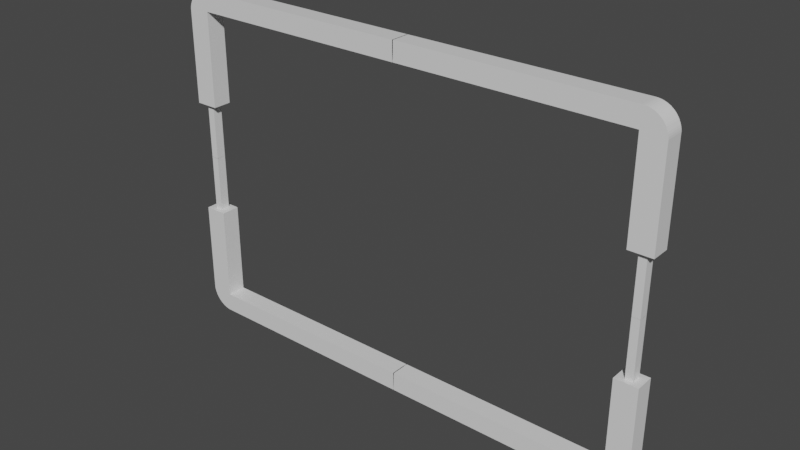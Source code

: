 # Source: pong_field.blend  (saved by Blender 3.0.42; exported with 4.5.12 LTS)
import bpy
from mathutils import Matrix  # noqa: F401  (used for matrix-valued properties, if any)

bpy.ops.wm.read_factory_settings(use_empty=True)
scene = bpy.context.scene
scene.name = 'Scene'

# ---- collections
col_collection = bpy.data.collections.new('Collection'); scene.collection.children.link(col_collection)

# ---- materials (node trees are filled in below, after node groups)
mat_material = bpy.data.materials.new('Material')
mat_material.alpha_threshold = 0.0
mat_material.use_transparent_shadow = False
mat_material.line_color = (0.0, 0.0, 0.0, 1.0)

# ---- node groups
ng_auto_smooth = bpy.data.node_groups.new('Auto Smooth', 'GeometryNodeTree')
_s = ng_auto_smooth.interface.new_socket(name='Geometry', in_out='OUTPUT', socket_type='NodeSocketGeometry')
_s = ng_auto_smooth.interface.new_socket(name='Geometry', in_out='INPUT', socket_type='NodeSocketGeometry')
_s = ng_auto_smooth.interface.new_socket(name='Angle', in_out='INPUT', socket_type='NodeSocketFloat')
_s.subtype = 'ANGLE'
_s.min_value = 0.0
_s.max_value = 3.142
ng_auto_smooth.is_modifier = True
_N = ng_auto_smooth.nodes; _L = ng_auto_smooth.links
n0 = _N.new('NodeGroupOutput'); n0.name = 'Group Output'; n0.location = (480, -100)
n1 = _N.new('NodeGroupInput'); n1.name = 'Group Input'; n1.location = (-420, -300)
n2 = _N.new('NodeGroupInput'); n2.name = 'Group Input.001'; n2.location = (-60, -100)
n3 = _N.new('GeometryNodeSetShadeSmooth'); n3.name = 'Set Shade Smooth'; n3.location = (120, -100)
n3.domain = 'EDGE'
n4 = _N.new('GeometryNodeSetShadeSmooth'); n4.name = 'Set Shade Smooth.001'; n4.location = (300, -100)
n5 = _N.new('GeometryNodeInputMeshEdgeAngle'); n5.name = 'Edge Angle'; n5.location = (-420, -220)
n6 = _N.new('GeometryNodeInputEdgeSmooth'); n6.name = 'Is Edge Smooth'; n6.location = (-60, -160)
n7 = _N.new('GeometryNodeInputShadeSmooth'); n7.name = 'Is Face Smooth'; n7.location = (-240, -340)
n8 = _N.new('FunctionNodeBooleanMath'); n8.name = 'Boolean Math'; n8.location = (-60, -220)
n9 = _N.new('FunctionNodeCompare'); n9.name = 'Compare'; n9.location = (-240, -180)
n9.operation = 'LESS_EQUAL'
_L.new(n5.outputs[0], n9.inputs[0])
_L.new(n4.outputs[0], n0.inputs[0])
_L.new(n1.outputs[1], n9.inputs[1])
_L.new(n9.outputs[0], n8.inputs[0])
_L.new(n7.outputs[0], n8.inputs[1])
_L.new(n2.outputs[0], n3.inputs[0])
_L.new(n6.outputs[0], n3.inputs[1])
_L.new(n3.outputs[0], n4.inputs[0])
_L.new(n8.outputs[0], n3.inputs[2])
n0.is_active_output = True

# ---- material node trees
mat_material.use_nodes = True; mat_material.node_tree.nodes.clear()
_N = mat_material.node_tree.nodes; _L = mat_material.node_tree.links
n0 = _N.new('ShaderNodeOutputMaterial'); n0.name = 'Material Output'; n0.location = (300, 300)
n1 = _N.new('ShaderNodeBsdfPrincipled'); n1.name = 'Principled BSDF'; n1.location = (10, 300)
n1.distribution = 'GGX'
n1.subsurface_method = 'RANDOM_WALK_SKIN'
n1.inputs[2].default_value = 0.4
n1.inputs[3].default_value = 1.45
n1.inputs[27].default_value = (0.0, 0.0, 0.0, 1.0)
n1.inputs[28].default_value = 1.0
_L.new(n1.outputs[0], n0.inputs[0])
n0.is_active_output = True

# ---- world
world_world = bpy.data.worlds.new('World'); scene.world = world_world
world_world.use_nodes = True; world_world.node_tree.nodes.clear()
_N = world_world.node_tree.nodes; _L = world_world.node_tree.links
n0 = _N.new('ShaderNodeOutputWorld'); n0.name = 'World Output'; n0.location = (300, 300)
n1 = _N.new('ShaderNodeBackground'); n1.name = 'Background'; n1.location = (10, 300)
n1.inputs[0].default_value = (0.05088, 0.05088, 0.05088, 1.0)
_L.new(n1.outputs[0], n0.inputs[0])
n0.is_active_output = True
world_world.color = (0.05088, 0.05088, 0.05088)
world_world.use_sun_shadow = False
world_world.sun_shadow_jitter_overblur = 0.0

# ---- meshes
me_cube = bpy.data.meshes.new('Cube')
me_cube.from_pydata([(1.021, -15.11, 8.997), (0.02148, -15.11, 7.997), (1.021, -15.11, 8.997), (0.02148, -16.11, 8.997), (1.021, -15.11, 7.997), (0.02148, -15.11, 8.997), (0.02148, -15.11, 8.997), (0.02148, -16.11, 7.997), (0.02148, -15.11, 8.997), (1.021, -15.11, 8.997), (1.021, -15.11, 8.997), (0.02148, -16.11, 8.997), (1.021, -15.11, 7.997), (0.02148, -15.11, 7.997), (0.02148, -16.11, 7.997), (0.02148, -15.11, 8.997), (0.02148, -16.11, 8.997), (1.021, -15.11, 7.997), (0.02148, -15.11, 7.997), (0.02148, -16.11, 7.997), (1.021, -16.11, 8.997), (0.02148, -16.11, 8.997), (1.021, -15.11, 7.997), (0.02148, -15.11, 7.997), (0.02148, -16.11, 7.997), (1.021, -16.11, 7.997), (13.02, -15.11, 7.997), (13.02, -16.11, 7.997), (11.82, -16.11, 7.997), (11.82, -16.11, 8.997), (11.82, -15.11, 7.997), (11.82, -15.11, 8.997), (13.02, -15.11, 7.997), (11.82, -15.11, 7.997), (13.02, -16.11, 7.997), (11.82, -16.11, 7.997), (13.02, -15.11, 2.997), (13.02, -16.11, 2.997), (11.82, -16.11, 2.997), (11.82, -15.11, 2.997), (12.22, -15.36, 2.997), (12.22, -15.61, 2.997), (12.22, -15.86, 2.997), (12.62, -15.36, 2.997), (12.62, -15.61, 2.997), (12.62, -15.86, 2.997), (12.22, -15.36, -0.002626), (12.22, -15.61, -0.002626), (12.22, -15.86, -0.002626), (12.62, -15.36, -0.002626), (12.62, -15.61, -0.002626), (12.62, -15.86, -0.002626), (11.84, -15.11, 8.997), (13.02, -15.11, 7.814), (11.84, -15.11, 8.997), (11.94, -15.11, 8.993), (12.03, -15.11, 8.981), (12.13, -15.11, 8.961), (12.22, -15.11, 8.933), (12.31, -15.11, 8.898), (12.4, -15.11, 8.855), (12.49, -15.11, 8.805), (12.56, -15.11, 8.748), (12.64, -15.11, 8.685), (12.71, -15.11, 8.615), (12.77, -15.11, 8.541), (12.83, -15.11, 8.461), (12.88, -15.11, 8.377), (12.92, -15.11, 8.289), (12.96, -15.11, 8.198), (12.99, -15.11, 8.105), (13.01, -15.11, 8.009), (13.02, -15.11, 7.912), (13.02, -16.11, 7.814), (11.84, -16.11, 8.997), (11.84, -16.11, 8.997), (13.02, -16.11, 7.912), (13.01, -16.11, 8.009), (12.99, -16.11, 8.105), (12.96, -16.11, 8.198), (12.92, -16.11, 8.289), (12.88, -16.11, 8.377), (12.83, -16.11, 8.461), (12.77, -16.11, 8.541), (12.71, -16.11, 8.615), (12.64, -16.11, 8.685), (12.56, -16.11, 8.748), (12.49, -16.11, 8.805), (12.4, -16.11, 8.855), (12.31, -16.11, 8.898), (12.22, -16.11, 8.933), (12.13, -16.11, 8.961), (12.03, -16.11, 8.981), (11.94, -16.11, 8.993)], [(35, 29), (33, 31), (36, 32), (27, 37), (36, 26), (35, 38), (37, 34), (33, 39), (53, 26), (53, 32), (73, 27), (73, 34)], [(2, 6, 8, 9), (2, 4, 1, 6), (4, 2, 9, 12), (7, 1, 13, 14), (3, 7, 14, 11), (14, 13, 18, 19), (8, 11, 16, 5), (13, 12, 17, 18), (11, 14, 19, 16), (6, 3, 11, 8), (1, 4, 12, 13), (0, 5, 15, 10), (17, 0, 10, 22), (19, 18, 23, 24), (5, 16, 21, 15), (12, 9, 0, 17), (9, 8, 5, 0), (15, 21, 20, 10), (25, 20, 21, 24), (24, 23, 22, 25), (16, 19, 24, 21), (18, 17, 22, 23), (39, 31, 54, 53, 36), (22, 10, 31, 30), (25, 22, 30, 28), (20, 25, 28, 29), (28, 30, 39, 38), (37, 38, 39, 36), (45, 42, 48, 51), (43, 44, 50, 49), (44, 45, 51, 50), (48, 47, 50, 51), (47, 46, 49, 50), (43, 49, 46, 40), (42, 41, 47, 48), (41, 40, 46, 47), (38, 37, 73, 75, 29), (20, 74, 52, 10), (52, 55, 54), (55, 56, 54), (56, 57, 54), (57, 58, 54), (58, 59, 54), (59, 60, 54), (60, 61, 54), (61, 62, 54), (62, 63, 54), (63, 64, 54), (64, 65, 54), (65, 66, 54), (66, 67, 54), (67, 68, 54), (68, 69, 54), (69, 70, 54), (70, 71, 54), (71, 72, 54), (72, 53, 54), (73, 76, 75), (76, 77, 75), (77, 78, 75), (78, 79, 75), (79, 80, 75), (80, 81, 75), (81, 82, 75), (82, 83, 75), (83, 84, 75), (84, 85, 75), (85, 86, 75), (86, 87, 75), (87, 88, 75), (88, 89, 75), (89, 90, 75), (90, 91, 75), (91, 92, 75), (92, 93, 75), (93, 74, 75), (52, 74, 93, 55), (55, 93, 92, 56), (56, 92, 91, 57), (57, 91, 90, 58), (58, 90, 89, 59), (59, 89, 88, 60), (60, 88, 87, 61), (61, 87, 86, 62), (62, 86, 85, 63), (63, 85, 84, 64), (64, 84, 83, 65), (65, 83, 82, 66), (66, 82, 81, 67), (67, 81, 80, 68), (68, 80, 79, 69), (69, 79, 78, 70), (70, 78, 77, 71), (71, 77, 76, 72), (72, 76, 73, 53), (73, 37, 36, 53)])
_uv = me_cube.uv_layers.new(name='UVMap')
_uv.uv.foreach_set('vector', [0.625, 0.625, 0.625, 0.625, 0.625, 0.625, 0.625, 0.625, 0.625, 0.625, 0.5, 0.625, 0.5, 0.625, 0.625, 0.625, 0.5, 0.625, 0.625, 0.625, 0.625, 0.625, 0.5, 0.625, 0.0, 0.0, 0.0, 0.0, 0.0, 0.0, 0.0, 0.0, 0.0, 0.0, 0.0, 0.0, 0.0, 0.0, 0.0, 0.0, 0.0, 0.0, 0.0, 0.0, 0.0, 0.0, 0.0, 0.0, 0.0, 0.0, 0.0, 0.0, 0.0, 0.0, 0.0, 0.0, 0.5, 0.625, 0.5, 0.625, 0.5, 0.625, 0.5, 0.625, 0.0, 0.0, 0.0, 0.0, 0.0, 0.0, 0.0, 0.0, 0.0, 0.0, 0.0, 0.0, 0.0, 0.0, 0.0, 0.0, 0.5, 0.625, 0.5, 0.625, 0.5, 0.625, 0.5, 0.625, 0.625, 0.625, 0.625, 0.625, 0.625, 0.625, 0.625, 0.625, 0.5, 0.625, 0.625, 0.625, 0.625, 0.625, 0.5, 0.625, 0.0, 0.0, 0.0, 0.0, 0.0, 0.0, 0.0, 0.0, 0.0, 0.0, 0.0, 0.0, 0.0, 0.0, 0.0, 0.0, 0.5, 0.625, 0.625, 0.625, 0.625, 0.625, 0.5, 0.625, 0.625, 0.625, 0.625, 0.625, 0.625, 0.625, 0.625, 0.625, 0.625, 0.625, 0.625, 0.875, 0.625, 0.75, 0.625, 0.625, 0.5, 0.75, 0.625, 0.75, 0.625, 0.875, 0.5, 0.875, 0.5, 0.875, 0.5, 0.625, 0.5, 0.625, 0.5, 0.75, 0.0, 0.0, 0.0, 0.0, 0.0, 0.0, 0.0, 0.0, 0.5, 0.625, 0.5, 0.625, 0.5, 0.625, 0.5, 0.625, 0.5, 0.625, 0.625, 0.625, 0.625, 0.625, 0.5017, 0.5017, 0.0, 0.0, 0.5, 0.625, 0.625, 0.625, 0.625, 0.625, 0.5, 0.625, 0.5, 0.75, 0.5, 0.625, 0.5, 0.625, 0.5, 0.75, 0.625, 0.75, 0.5, 0.75, 0.5, 0.75, 0.625, 0.75, 0.5, 0.75, 0.5, 0.625, 0.5, 0.625, 0.5, 0.75, 0.0, 0.0, 0.0, 0.0, 0.5, 0.625, 0.0, 0.0, 0.5, 0.7188, 0.5, 0.7188, 0.5, 0.7188, 0.5, 0.7188, 0.5, 0.6562, 0.5, 0.6875, 0.5, 0.6875, 0.5, 0.6562, 0.5, 0.6875, 0.5, 0.7188, 0.5, 0.7188, 0.5, 0.6875, 0.5, 0.7188, 0.5, 0.6875, 0.5, 0.6875, 0.5, 0.7188, 0.5, 0.6875, 0.5, 0.6562, 0.5, 0.6562, 0.5, 0.6875, 0.5, 0.6562, 0.5, 0.6562, 0.5, 0.6562, 0.5, 0.6562, 0.5, 0.7188, 0.5, 0.6875, 0.5, 0.6875, 0.5, 0.7188, 0.5, 0.6875, 0.5, 0.6562, 0.5, 0.6562, 0.5, 0.6875, 0.0, 0.0, 0.0, 0.0, 0.5017, 0.6021, 0.625, 0.75, 0.625, 0.75, 0.625, 0.75, 0.625, 0.75, 0.625, 0.625, 0.625, 0.625, 0.625, 0.625, 0.6246, 0.6246, 0.625, 0.625, 0.6246, 0.6246, 0.6233, 0.6233, 0.625, 0.625, 0.6233, 0.6233, 0.6212, 0.6212, 0.625, 0.625, 0.6212, 0.6212, 0.6183, 0.6183, 0.625, 0.625, 0.6183, 0.6183, 0.6146, 0.6146, 0.625, 0.625, 0.6146, 0.6146, 0.6101, 0.6101, 0.625, 0.625, 0.6101, 0.6101, 0.6049, 0.6049, 0.625, 0.625, 0.6049, 0.6049, 0.599, 0.599, 0.625, 0.625, 0.599, 0.599, 0.5924, 0.5924, 0.625, 0.625, 0.5924, 0.5924, 0.5852, 0.5852, 0.625, 0.625, 0.5852, 0.5852, 0.5774, 0.5774, 0.625, 0.625, 0.5774, 0.5774, 0.5692, 0.5692, 0.625, 0.625, 0.5692, 0.5692, 0.5604, 0.5604, 0.625, 0.625, 0.5604, 0.5604, 0.5513, 0.5513, 0.625, 0.625, 0.5513, 0.5513, 0.5418, 0.5418, 0.625, 0.625, 0.5418, 0.5418, 0.532, 0.532, 0.625, 0.625, 0.532, 0.532, 0.522, 0.522, 0.625, 0.625, 0.522, 0.522, 0.5119, 0.5119, 0.625, 0.625, 0.5119, 0.5119, 0.5017, 0.5017, 0.625, 0.625, 0.5017, 0.6021, 0.5119, 0.6143, 0.625, 0.75, 0.5119, 0.6143, 0.522, 0.6264, 0.625, 0.75, 0.522, 0.6264, 0.532, 0.6384, 0.625, 0.75, 0.532, 0.6384, 0.5418, 0.6501, 0.625, 0.75, 0.5418, 0.6501, 0.5513, 0.6615, 0.625, 0.75, 0.5513, 0.6615, 0.5604, 0.6725, 0.625, 0.75, 0.5604, 0.6725, 0.5692, 0.683, 0.625, 0.75, 0.5692, 0.683, 0.5774, 0.6929, 0.625, 0.75, 0.5774, 0.6929, 0.5852, 0.7023, 0.625, 0.75, 0.5852, 0.7023, 0.625, 0.75, 0.625, 0.75, 0.625, 0.75, 0.625, 0.75, 0.625, 0.75, 0.625, 0.75, 0.625, 0.75, 0.625, 0.75, 0.625, 0.75, 0.625, 0.75, 0.625, 0.75, 0.625, 0.75, 0.625, 0.75, 0.625, 0.75, 0.625, 0.75, 0.625, 0.75, 0.625, 0.75, 0.625, 0.75, 0.625, 0.75, 0.625, 0.75, 0.625, 0.75, 0.625, 0.75, 0.625, 0.75, 0.625, 0.75, 0.625, 0.75, 0.625, 0.75, 0.625, 0.75, 0.625, 0.75, 0.625, 0.75, 0.625, 0.625, 0.625, 0.75, 0.625, 0.75, 0.625, 0.625, 0.625, 0.625, 0.625, 0.75, 0.625, 0.75, 0.625, 0.625, 0.625, 0.625, 0.625, 0.75, 0.625, 0.75, 0.625, 0.625, 0.625, 0.625, 0.625, 0.75, 0.625, 0.75, 0.625, 0.625, 0.625, 0.625, 0.625, 0.75, 0.625, 0.75, 0.625, 0.625, 0.625, 0.625, 0.625, 0.75, 0.625, 0.75, 0.625, 0.625, 0.625, 0.625, 0.625, 0.75, 0.625, 0.75, 0.625, 0.625, 0.625, 0.625, 0.625, 0.75, 0.625, 0.75, 0.625, 0.625, 0.625, 0.625, 0.625, 0.75, 0.625, 0.75, 0.625, 0.625, 0.625, 0.625, 0.625, 0.75, 0.5852, 0.7023, 0.5852, 0.5852, 0.5852, 0.5852, 0.5852, 0.7023, 0.5774, 0.6929, 0.5774, 0.5774, 0.5774, 0.5774, 0.5774, 0.6929, 0.5692, 0.683, 0.5692, 0.5692, 0.5692, 0.5692, 0.5692, 0.683, 0.5604, 0.6725, 0.5604, 0.5604, 0.5604, 0.5604, 0.5604, 0.6725, 0.5513, 0.6615, 0.5513, 0.5513, 0.5513, 0.5513, 0.5513, 0.6615, 0.5418, 0.6501, 0.5418, 0.5418, 0.5418, 0.5418, 0.5418, 0.6501, 0.532, 0.6384, 0.532, 0.532, 0.532, 0.532, 0.532, 0.6384, 0.522, 0.6264, 0.522, 0.522, 0.522, 0.522, 0.522, 0.6264, 0.5119, 0.6143, 0.5119, 0.5119, 0.5119, 0.5119, 0.5119, 0.6143, 0.5017, 0.6021, 0.5017, 0.5017, 0.5017, 0.6021, 0.0, 0.0, 0.0, 0.0, 0.5017, 0.5017])
me_cube.materials.append(mat_material)
me_cube.use_remesh_preserve_volume = False
me_cube.use_remesh_preserve_attributes = False
me_cube.use_mirror_vertex_groups = False
me_cube.update()

# ---- objects
ob_cube = bpy.data.objects.new('Cube', me_cube)

# ---- transforms, parenting, visibility, modifiers, constraints
ob_cube.location = (-0.02148, 15.11, 0.002626)
ob_cube.lock_rotations_4d = False
ob_cube.empty_display_type = 'ARROWS'
ob_cube.lineart.crease_threshold = 0.0
_m = ob_cube.modifiers.new('Simetrizar', 'MIRROR')
_m.use_axis = (True, False, True)
_m = ob_cube.modifiers.new('Auto Smooth', 'NODES')
_m.node_group = ng_auto_smooth
_gi = [s.identifier for s in ng_auto_smooth.interface.items_tree if s.item_type == 'SOCKET' and s.in_out == 'INPUT']
_m[_gi[1]] = 0.5236  # Angle

# ---- collection membership
col_collection.objects.link(ob_cube)

# ---- scene / render settings (as saved in the file)
scene.frame_start = 1; scene.frame_end = 250; scene.frame_set(18)
scene.render.engine = 'BLENDER_EEVEE_NEXT'
scene.cycles.sampling_pattern = 'TABULATED_SOBOL'
scene.cycles.use_light_tree = False
scene.view_settings.view_transform = 'Filmic'
bpy.context.view_layer.update()

# ---- added for rendering (the .blend has no active camera and no usable light): camera, sun
cam_auto = bpy.data.cameras.new('AutoCamera')
cam_auto.lens = 50.0
cam_auto.sensor_width = 36.0
cam_auto.clip_end = 1000.0
ob_auto_camera = bpy.data.objects.new('AutoCamera', cam_auto)
scene.collection.objects.link(ob_auto_camera)
ob_auto_camera.location = (29.2812, -35.6633, 23.4448)
ob_auto_camera.rotation_euler = (1.09748, -7.21219e-08, 0.694738)
scene.camera = ob_auto_camera
light_auto_sun = bpy.data.lights.new('AutoSun', 'SUN')
light_auto_sun.energy = 3.0
light_auto_sun.angle = 0.0523599
ob_auto_sun = bpy.data.objects.new('AutoSun', light_auto_sun)
scene.collection.objects.link(ob_auto_sun)
ob_auto_sun.rotation_euler = (0.872665, 0.174533, 0.523599)
bpy.context.view_layer.update()

